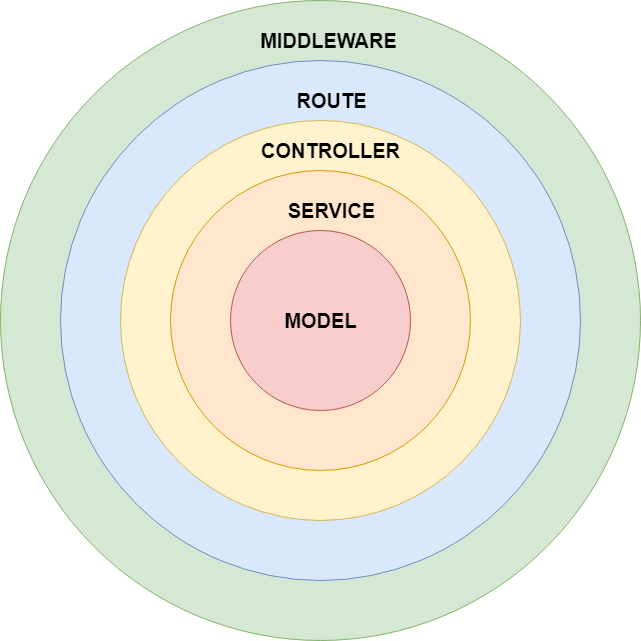

The diagram above was exported from draw.io. Its source (the exported page's mxGraphModel, read from the mxfile embedded in the PNG):
<mxGraphModel dx="1886" dy="918" grid="1" gridSize="10" guides="1" tooltips="1" connect="1" arrows="1" fold="1" page="1" pageScale="1" pageWidth="827" pageHeight="1169" math="0" shadow="0">
  <root>
    <mxCell id="0" />
    <mxCell id="1" parent="0" />
    <mxCell id="mgCVIImGymy9kle_ns7j-2" value="" style="ellipse;whiteSpace=wrap;html=1;aspect=fixed;movable=0;resizable=0;rotatable=0;deletable=0;editable=0;connectable=0;" vertex="1" parent="1">
      <mxGeometry x="333" y="350" width="140" height="140" as="geometry" />
    </mxCell>
    <mxCell id="mgCVIImGymy9kle_ns7j-3" value="" style="ellipse;whiteSpace=wrap;html=1;aspect=fixed;fillColor=#d5e8d4;strokeColor=#82b366;movable=0;resizable=0;rotatable=0;deletable=0;editable=0;connectable=0;" vertex="1" parent="1">
      <mxGeometry x="83" y="100" width="640" height="640" as="geometry" />
    </mxCell>
    <mxCell id="mgCVIImGymy9kle_ns7j-4" value="" style="ellipse;whiteSpace=wrap;html=1;aspect=fixed;fillColor=#dae8fc;strokeColor=#6c8ebf;movable=0;resizable=0;rotatable=0;deletable=0;editable=0;connectable=0;" vertex="1" parent="1">
      <mxGeometry x="143" y="160" width="520" height="520" as="geometry" />
    </mxCell>
    <mxCell id="mgCVIImGymy9kle_ns7j-5" value="" style="ellipse;whiteSpace=wrap;html=1;aspect=fixed;fillColor=#fff2cc;strokeColor=#d6b656;movable=0;resizable=0;rotatable=0;deletable=0;editable=0;connectable=0;" vertex="1" parent="1">
      <mxGeometry x="203" y="220" width="400" height="400" as="geometry" />
    </mxCell>
    <mxCell id="mgCVIImGymy9kle_ns7j-6" value="" style="ellipse;whiteSpace=wrap;html=1;aspect=fixed;fillColor=#ffe6cc;strokeColor=#d79b00;movable=0;resizable=0;rotatable=0;deletable=0;editable=0;connectable=0;" vertex="1" parent="1">
      <mxGeometry x="253" y="270" width="300" height="300" as="geometry" />
    </mxCell>
    <mxCell id="mgCVIImGymy9kle_ns7j-8" value="" style="ellipse;whiteSpace=wrap;html=1;aspect=fixed;fillColor=#f8cecc;strokeColor=#b85450;movable=0;resizable=0;rotatable=0;deletable=0;editable=0;connectable=0;" vertex="1" parent="1">
      <mxGeometry x="313" y="330" width="180" height="180" as="geometry" />
    </mxCell>
    <mxCell id="mgCVIImGymy9kle_ns7j-9" value="&lt;b&gt;&lt;font style=&quot;font-size: 20px&quot;&gt;MIDDLEWARE&lt;/font&gt;&lt;/b&gt;" style="text;html=1;strokeColor=none;fillColor=none;align=center;verticalAlign=middle;whiteSpace=wrap;rounded=0;" vertex="1" parent="1">
      <mxGeometry x="313" y="130" width="197" height="20" as="geometry" />
    </mxCell>
    <mxCell id="mgCVIImGymy9kle_ns7j-10" value="&lt;b&gt;&lt;font style=&quot;font-size: 20px&quot;&gt;ROUTE&lt;/font&gt;&lt;/b&gt;" style="text;html=1;strokeColor=none;fillColor=none;align=center;verticalAlign=middle;whiteSpace=wrap;rounded=0;" vertex="1" parent="1">
      <mxGeometry x="315" y="190" width="197" height="20" as="geometry" />
    </mxCell>
    <mxCell id="mgCVIImGymy9kle_ns7j-11" value="&lt;b&gt;&lt;font style=&quot;font-size: 20px&quot;&gt;CONTROLLER&lt;/font&gt;&lt;/b&gt;" style="text;html=1;strokeColor=none;fillColor=none;align=center;verticalAlign=middle;whiteSpace=wrap;rounded=0;" vertex="1" parent="1">
      <mxGeometry x="315" y="240" width="197" height="20" as="geometry" />
    </mxCell>
    <mxCell id="mgCVIImGymy9kle_ns7j-12" value="&lt;b&gt;&lt;font style=&quot;font-size: 20px&quot;&gt;SERVICE&lt;/font&gt;&lt;/b&gt;" style="text;html=1;strokeColor=none;fillColor=none;align=center;verticalAlign=middle;whiteSpace=wrap;rounded=0;" vertex="1" parent="1">
      <mxGeometry x="315" y="300" width="197" height="20" as="geometry" />
    </mxCell>
    <mxCell id="mgCVIImGymy9kle_ns7j-13" value="&lt;b&gt;&lt;font style=&quot;font-size: 20px&quot;&gt;MODEL&lt;/font&gt;&lt;/b&gt;" style="text;html=1;strokeColor=none;fillColor=none;align=center;verticalAlign=middle;whiteSpace=wrap;rounded=0;" vertex="1" parent="1">
      <mxGeometry x="304.5" y="410" width="197" height="20" as="geometry" />
    </mxCell>
  </root>
</mxGraphModel>